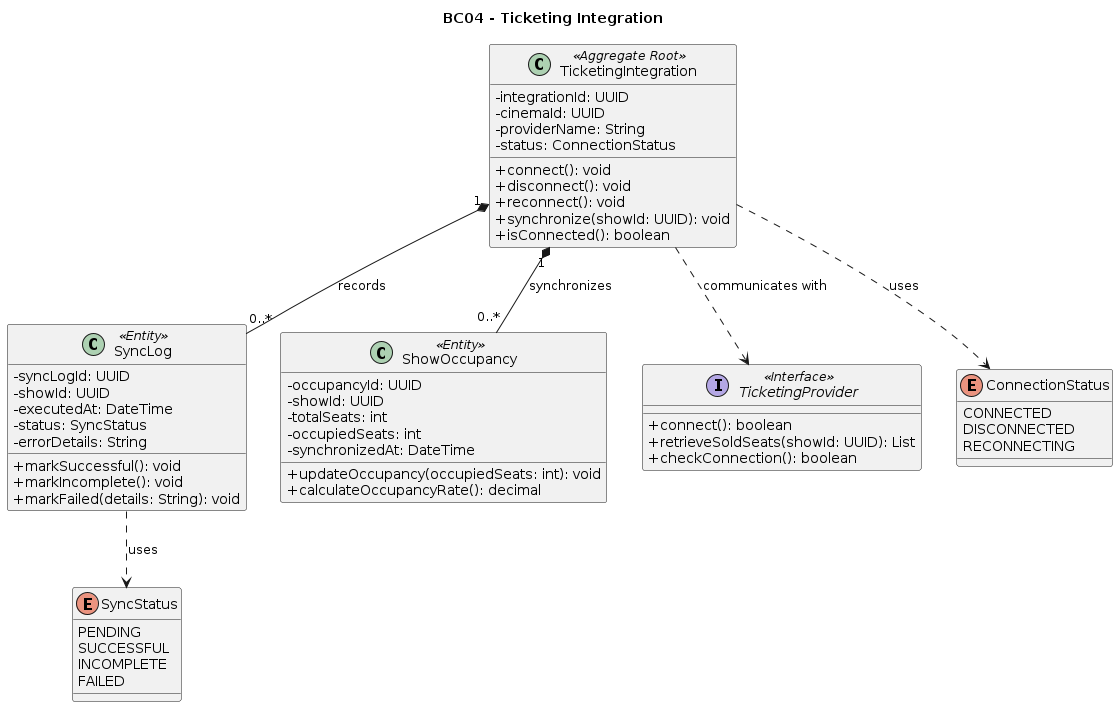

The diagram above was rendered by PlantUML. Its source (embedded in the PNG):
@startuml
title BC04 - Ticketing Integration

skinparam classAttributeIconSize 0

class TicketingIntegration <<Aggregate Root>> {
  - integrationId: UUID
  - cinemaId: UUID
  - providerName: String
  - status: ConnectionStatus

  + connect(): void
  + disconnect(): void
  + reconnect(): void
  + synchronize(showId: UUID): void
  + isConnected(): boolean
}

class SyncLog <<Entity>> {
  - syncLogId: UUID
  - showId: UUID
  - executedAt: DateTime
  - status: SyncStatus
  - errorDetails: String

  + markSuccessful(): void
  + markIncomplete(): void
  + markFailed(details: String): void
}

class ShowOccupancy <<Entity>> {
  - occupancyId: UUID
  - showId: UUID
  - totalSeats: int
  - occupiedSeats: int
  - synchronizedAt: DateTime

  + updateOccupancy(occupiedSeats: int): void
  + calculateOccupancyRate(): decimal
}

interface TicketingProvider <<Interface>> {
  + connect(): boolean
  + retrieveSoldSeats(showId: UUID): List
  + checkConnection(): boolean
}

enum ConnectionStatus {
  CONNECTED
  DISCONNECTED
  RECONNECTING
}

enum SyncStatus {
  PENDING
  SUCCESSFUL
  INCOMPLETE
  FAILED
}

TicketingIntegration "1" *-- "0..*" SyncLog : records
TicketingIntegration "1" *-- "0..*" ShowOccupancy : synchronizes

TicketingIntegration ..> TicketingProvider : communicates with
TicketingIntegration ..> ConnectionStatus : uses
SyncLog ..> SyncStatus : uses
@enduml